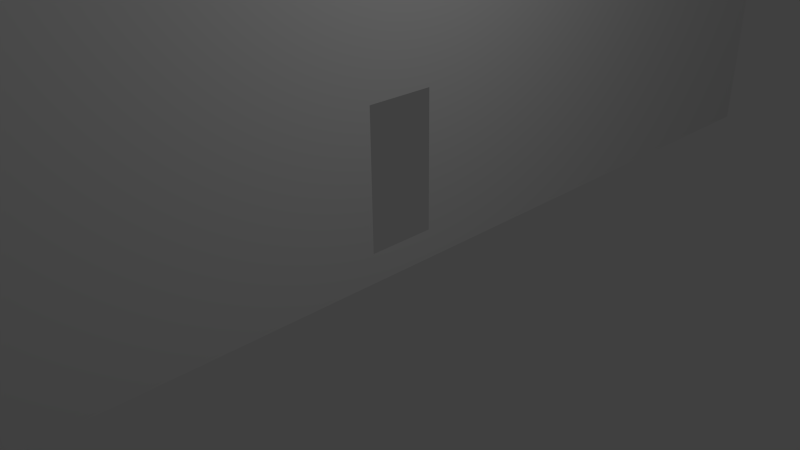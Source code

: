 # Source: murSalle.blend  (saved by Blender 2.73.0; exported with 4.5.12 LTS)
import bpy
from mathutils import Matrix  # noqa: F401  (used for matrix-valued properties, if any)

bpy.ops.wm.read_factory_settings(use_empty=True)
scene = bpy.context.scene
scene.name = 'Scene'

# ---- collections
col_collection_1 = bpy.data.collections.new('Collection 1'); scene.collection.children.link(col_collection_1)

# ---- world
world_world = bpy.data.worlds.new('World'); scene.world = world_world
world_world.color = (0.05088, 0.05088, 0.05088)
world_world.use_sun_shadow = False
world_world.sun_shadow_jitter_overblur = 0.0
world_world.cycles.sampling_method = 'MANUAL'
world_world.cycles.sample_map_resolution = 256

# ---- cameras
cam_camera = bpy.data.cameras.new('Camera')
cam_camera.clip_end = 100.0
cam_camera.lens = 35.0
cam_camera.sensor_width = 32.0
cam_camera.sensor_height = 18.0
cam_camera.ortho_scale = 7.314
cam_camera.dof.focus_distance = 0.0
cam_camera.dof.aperture_fstop = 128.0

# ---- lights
light_lamp = bpy.data.lights.new('Lamp', 'POINT')
light_lamp.transmission_factor = 0.0
light_lamp.cutoff_distance = 30.0
light_lamp.energy = 100.0
light_lamp.shadow_buffer_clip_start = 1.001
light_lamp.shadow_soft_size = 0.1
light_lamp.shadow_maximum_resolution = 0.006
light_lamp.use_absolute_resolution = True
light_lamp.cycles.use_multiple_importance_sampling = False

# ---- meshes
me_plane = bpy.data.meshes.new('Plane')
me_plane.from_pydata([(-1.903, -1.0, -2.487e-08), (0.09676, -1.0, -2.487e-08), (0.09676, 1.0, -2.487e-08), (0.0, 0.0, -2.487e-08), (-0.4384, -8.938e-08, -2.487e-08), (-0.4384, 0.1015, -2.487e-08), (-1.903, 1.0, -2.487e-08), (-0.4384, 0.1082, -2.487e-08), (-5.96e-08, 0.1082, -2.487e-08)], [], [(0, 1, 2, 3, 4, 5, 6), (6, 5, 7, 8, 3, 2)])
_uv = me_plane.uv_layers.new(name='UVMap')
_uv.uv.foreach_set('vector', [9.988e-05, 9.988e-05, 0.9999, 9.988e-05, 0.9988, 0.9958, 0.9453, 0.4998, 0.7508, 0.4999, 0.7508, 0.546, 0.004157, 0.998, 0.004157, 0.998, 0.7508, 0.546, 0.7508, 0.5516, 0.9452, 0.5518, 0.9453, 0.4998, 0.9988, 0.9958])
me_plane.use_remesh_preserve_volume = False
me_plane.use_remesh_preserve_attributes = False
me_plane.use_mirror_vertex_groups = False
me_plane.update()

# ---- objects
ob_plane = bpy.data.objects.new('Plane', me_plane)
ob_lamp = bpy.data.objects.new('Lamp', light_lamp)
ob_camera = bpy.data.objects.new('Camera', cam_camera)

# ---- transforms, parenting, visibility, modifiers, constraints
ob_plane.location = (1.421e-14, 0.0, 0.0)
ob_plane.rotation_euler = (0.0, 1.571, 0.0)
ob_plane.scale = (4.562, 9.24, 7.242)
ob_plane.lineart.crease_threshold = 0.0
ob_lamp.location = (4.076, 1.005, 5.904)
ob_lamp.rotation_euler = (0.6503, 0.05522, 1.866)
ob_lamp.lock_rotations_4d = False
ob_lamp.empty_display_type = 'ARROWS'
ob_lamp.color = (0.0, 0.0, 0.0, 0.0)
ob_lamp.lineart.crease_threshold = 0.0
ob_camera.location = (7.481, -6.508, 5.344)
ob_camera.rotation_euler = (1.109, 0.01082, 0.8149)
ob_camera.lock_rotations_4d = False
ob_camera.empty_display_type = 'ARROWS'
ob_camera.color = (0.0, 0.0, 0.0, 0.0)
ob_camera.display_type = 'WIRE'
ob_camera.lineart.crease_threshold = 0.0

# ---- collection membership
col_collection_1.objects.link(ob_plane)
col_collection_1.objects.link(ob_lamp)
col_collection_1.objects.link(ob_camera)

# ---- scene / render settings (as saved in the file)
scene.camera = ob_camera
scene.frame_start = 1; scene.frame_end = 250; scene.frame_set(1)
scene.render.engine = 'BLENDER_EEVEE_NEXT'
scene.render.resolution_percentage = 50
scene.render.dither_intensity = 0.0
scene.cycles.use_denoising = False
scene.cycles.samples = 10
scene.cycles.sampling_pattern = 'TABULATED_SOBOL'
scene.cycles.light_sampling_threshold = 0.0
scene.cycles.use_adaptive_sampling = False
scene.cycles.use_light_tree = False
scene.cycles.blur_glossy = 0.0
scene.cycles.pixel_filter_type = 'GAUSSIAN'
scene.cycles.sample_clamp_indirect = 0.0
scene.view_settings.view_transform = 'Standard'
bpy.context.view_layer.update()
